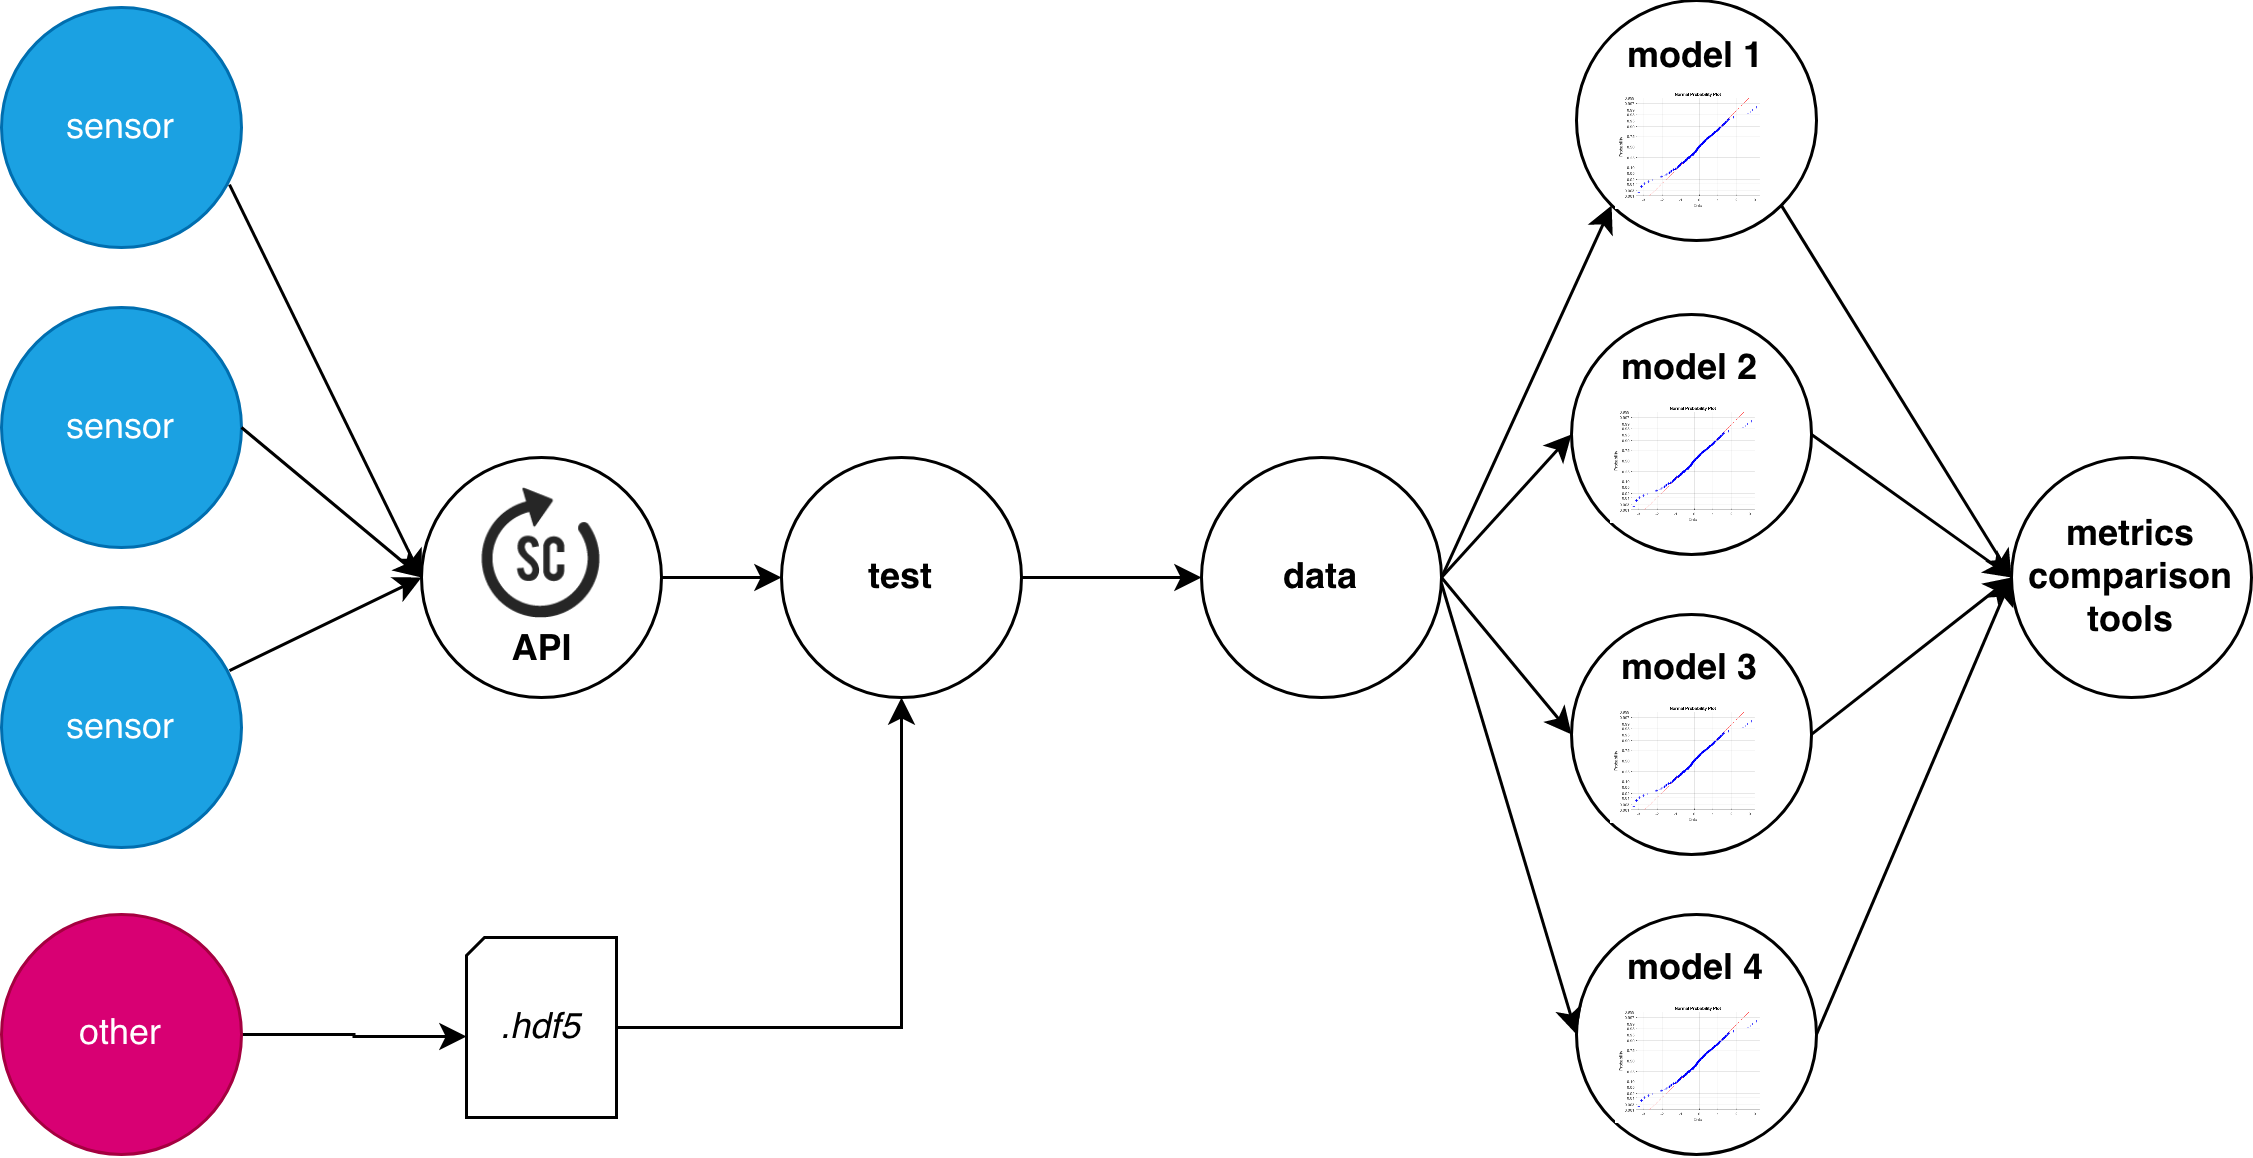

The diagram above was exported from draw.io. Its source (the exported page's mxGraphModel, read from the mxfile embedded in the PNG):
<mxGraphModel dx="1426" dy="808" grid="1" gridSize="10" guides="1" tooltips="1" connect="1" arrows="1" fold="1" page="1" pageScale="1" pageWidth="826" pageHeight="1169" background="#ffffff" math="0" shadow="0">
  <root>
    <mxCell id="0" />
    <mxCell id="1" parent="0" />
    <mxCell id="2" value="" style="ellipse;whiteSpace=wrap;html=1;aspect=fixed;" vertex="1" parent="1">
      <mxGeometry x="190.00000000000006" y="850" width="80" height="80" as="geometry" />
    </mxCell>
    <mxCell id="3" value="" style="group" vertex="1" connectable="0" parent="1">
      <mxGeometry x="190.00000000000006" y="850" width="80" height="80" as="geometry" />
    </mxCell>
    <mxCell id="4" value="" style="group" vertex="1" connectable="0" parent="3">
      <mxGeometry x="18" y="10" width="44" height="64" as="geometry" />
    </mxCell>
    <mxCell id="5" value="" style="shape=image;imageAspect=0;aspect=fixed;verticalLabelPosition=bottom;verticalAlign=top;fillColor=#FFFFFF;image=data:image/x-icon,(base64 omitted: 4128 chars);" vertex="1" parent="4">
      <mxGeometry width="44" height="44" as="geometry" />
    </mxCell>
    <mxCell id="6" value="API" style="text;html=1;align=center;verticalAlign=middle;resizable=0;points=[];autosize=1;fontStyle=1" vertex="1" parent="4">
      <mxGeometry x="2" y="44" width="40" height="20" as="geometry" />
    </mxCell>
    <mxCell id="7" value="test" style="ellipse;whiteSpace=wrap;html=1;aspect=fixed;fontStyle=1" vertex="1" parent="1">
      <mxGeometry x="310" y="850" width="80" height="80" as="geometry" />
    </mxCell>
    <mxCell id="8" style="edgeStyle=orthogonalEdgeStyle;rounded=0;orthogonalLoop=1;jettySize=auto;html=1;exitX=1;exitY=0.5;exitDx=0;exitDy=0;entryX=0;entryY=0.5;entryDx=0;entryDy=0;" edge="1" source="2" target="7" parent="1">
      <mxGeometry relative="1" as="geometry" />
    </mxCell>
    <mxCell id="9" value="sensor" style="ellipse;whiteSpace=wrap;html=1;aspect=fixed;fillColor=#1ba1e2;strokeColor=#006EAF;fontColor=#ffffff;" vertex="1" parent="1">
      <mxGeometry x="50" y="700" width="80" height="80" as="geometry" />
    </mxCell>
    <mxCell id="10" value="sensor" style="ellipse;whiteSpace=wrap;html=1;aspect=fixed;fillColor=#1ba1e2;strokeColor=#006EAF;fontColor=#ffffff;" vertex="1" parent="1">
      <mxGeometry x="50" y="800" width="80" height="80" as="geometry" />
    </mxCell>
    <mxCell id="11" value="sensor" style="ellipse;whiteSpace=wrap;html=1;aspect=fixed;fillColor=#1ba1e2;strokeColor=#006EAF;fontColor=#ffffff;" vertex="1" parent="1">
      <mxGeometry x="50" y="900" width="80" height="80" as="geometry" />
    </mxCell>
    <mxCell id="12" value="" style="endArrow=classic;html=1;entryX=0;entryY=0.5;entryDx=0;entryDy=0;exitX=0.95;exitY=0.263;exitDx=0;exitDy=0;exitPerimeter=0;" edge="1" source="11" target="2" parent="1">
      <mxGeometry width="50" height="50" relative="1" as="geometry">
        <mxPoint x="-60" y="1100" as="sourcePoint" />
        <mxPoint x="-10" y="1050" as="targetPoint" />
      </mxGeometry>
    </mxCell>
    <mxCell id="13" value="" style="endArrow=classic;html=1;entryX=0;entryY=0.5;entryDx=0;entryDy=0;exitX=1;exitY=0.5;exitDx=0;exitDy=0;" edge="1" source="10" target="2" parent="1">
      <mxGeometry width="50" height="50" relative="1" as="geometry">
        <mxPoint x="-60" y="1100" as="sourcePoint" />
        <mxPoint x="-10" y="1050" as="targetPoint" />
      </mxGeometry>
    </mxCell>
    <mxCell id="14" value="" style="endArrow=classic;html=1;entryX=0;entryY=0.5;entryDx=0;entryDy=0;exitX=0.95;exitY=0.738;exitDx=0;exitDy=0;exitPerimeter=0;" edge="1" source="9" target="2" parent="1">
      <mxGeometry width="50" height="50" relative="1" as="geometry">
        <mxPoint x="-60" y="1100" as="sourcePoint" />
        <mxPoint x="-10" y="1050" as="targetPoint" />
      </mxGeometry>
    </mxCell>
    <mxCell id="15" value="" style="edgeStyle=orthogonalEdgeStyle;rounded=0;orthogonalLoop=1;jettySize=auto;html=1;startArrow=classic;startFill=1;endArrow=none;endFill=0;entryX=1;entryY=0.5;entryDx=0;entryDy=0;" edge="1" source="16" target="7" parent="1">
      <mxGeometry relative="1" as="geometry">
        <mxPoint x="530" y="890" as="targetPoint" />
      </mxGeometry>
    </mxCell>
    <mxCell id="16" value="data" style="ellipse;whiteSpace=wrap;html=1;aspect=fixed;fontStyle=1" vertex="1" parent="1">
      <mxGeometry x="450" y="850" width="80" height="80" as="geometry" />
    </mxCell>
    <mxCell id="17" value="&lt;div&gt;model 3&lt;br&gt;&lt;/div&gt;&lt;div&gt;&lt;br&gt;&lt;/div&gt;&lt;div&gt;&lt;br&gt;&lt;/div&gt;&lt;div&gt;&lt;br&gt;&lt;/div&gt;" style="ellipse;whiteSpace=wrap;html=1;aspect=fixed;fillColor=#FFFFFF;fontStyle=1" vertex="1" parent="1">
      <mxGeometry x="573.34" y="902.31" width="80" height="80" as="geometry" />
    </mxCell>
    <mxCell id="18" value="metrics comparison tools" style="ellipse;whiteSpace=wrap;html=1;aspect=fixed;fillColor=#FFFFFF;fontStyle=1" vertex="1" parent="1">
      <mxGeometry x="720" y="850" width="80" height="80" as="geometry" />
    </mxCell>
    <mxCell id="19" value="" style="shape=image;imageAspect=0;aspect=fixed;verticalLabelPosition=bottom;verticalAlign=top;fillColor=#FFFFFF;image=https://www.mathworks.com/help/examples/risk/win64/OneFactorModelCalibrationExample_01.png;" vertex="1" parent="1">
      <mxGeometry x="586.6800000000001" y="932.31" width="53.33" height="40" as="geometry" />
    </mxCell>
    <mxCell id="20" value="&lt;div&gt;model 2&lt;/div&gt;&lt;div&gt;&lt;br&gt;&lt;/div&gt;&lt;div&gt;&lt;br&gt;&lt;/div&gt;&lt;div&gt;&lt;br&gt;&lt;/div&gt;" style="ellipse;whiteSpace=wrap;html=1;aspect=fixed;fillColor=#FFFFFF;fontStyle=1" vertex="1" parent="1">
      <mxGeometry x="573.34" y="802.31" width="80" height="80" as="geometry" />
    </mxCell>
    <mxCell id="21" value="" style="shape=image;imageAspect=0;aspect=fixed;verticalLabelPosition=bottom;verticalAlign=top;fillColor=#FFFFFF;image=https://www.mathworks.com/help/examples/risk/win64/OneFactorModelCalibrationExample_01.png;" vertex="1" parent="1">
      <mxGeometry x="586.6800000000001" y="832.31" width="53.33" height="40" as="geometry" />
    </mxCell>
    <mxCell id="22" value="&lt;div&gt;model 4&lt;br&gt;&lt;/div&gt;&lt;div&gt;&lt;br&gt;&lt;/div&gt;&lt;div&gt;&lt;br&gt;&lt;/div&gt;&lt;div&gt;&lt;br&gt;&lt;/div&gt;" style="ellipse;whiteSpace=wrap;html=1;aspect=fixed;fillColor=#FFFFFF;fontStyle=1" vertex="1" parent="1">
      <mxGeometry x="575" y="1002.31" width="80" height="80" as="geometry" />
    </mxCell>
    <mxCell id="23" value="" style="shape=image;imageAspect=0;aspect=fixed;verticalLabelPosition=bottom;verticalAlign=top;fillColor=#FFFFFF;image=https://www.mathworks.com/help/examples/risk/win64/OneFactorModelCalibrationExample_01.png;" vertex="1" parent="1">
      <mxGeometry x="588.34" y="1032.31" width="53.33" height="40" as="geometry" />
    </mxCell>
    <mxCell id="24" value="&lt;div&gt;model 1&lt;br&gt;&lt;/div&gt;&lt;div&gt;&lt;br&gt;&lt;/div&gt;&lt;div&gt;&lt;br&gt;&lt;/div&gt;&lt;div&gt;&lt;br&gt;&lt;/div&gt;" style="ellipse;whiteSpace=wrap;html=1;aspect=fixed;fillColor=#FFFFFF;fontStyle=1" vertex="1" parent="1">
      <mxGeometry x="575" y="697.69" width="80" height="80" as="geometry" />
    </mxCell>
    <mxCell id="25" value="" style="shape=image;imageAspect=0;aspect=fixed;verticalLabelPosition=bottom;verticalAlign=top;fillColor=#FFFFFF;image=https://www.mathworks.com/help/examples/risk/win64/OneFactorModelCalibrationExample_01.png;" vertex="1" parent="1">
      <mxGeometry x="588.34" y="727.69" width="53.33" height="40" as="geometry" />
    </mxCell>
    <mxCell id="26" value="" style="endArrow=classic;html=1;entryX=0;entryY=1;entryDx=0;entryDy=0;exitX=1;exitY=0.5;exitDx=0;exitDy=0;" edge="1" source="16" target="24" parent="1">
      <mxGeometry width="50" height="50" relative="1" as="geometry">
        <mxPoint x="510" y="832.31" as="sourcePoint" />
        <mxPoint x="560" y="782.31" as="targetPoint" />
      </mxGeometry>
    </mxCell>
    <mxCell id="27" value="" style="endArrow=classic;html=1;entryX=0;entryY=0.5;entryDx=0;entryDy=0;exitX=1;exitY=0.5;exitDx=0;exitDy=0;" edge="1" source="16" target="20" parent="1">
      <mxGeometry width="50" height="50" relative="1" as="geometry">
        <mxPoint x="528.2842712474621" y="871.7157287525379" as="sourcePoint" />
        <mxPoint x="596.7157287525379" y="775.9742712474622" as="targetPoint" />
      </mxGeometry>
    </mxCell>
    <mxCell id="28" value="" style="endArrow=classic;html=1;entryX=0;entryY=0.5;entryDx=0;entryDy=0;exitX=1;exitY=0.5;exitDx=0;exitDy=0;" edge="1" source="16" target="17" parent="1">
      <mxGeometry width="50" height="50" relative="1" as="geometry">
        <mxPoint x="538.2842712474621" y="881.7157287525379" as="sourcePoint" />
        <mxPoint x="606.7157287525379" y="785.9742712474622" as="targetPoint" />
      </mxGeometry>
    </mxCell>
    <mxCell id="29" value="" style="endArrow=classic;html=1;entryX=0;entryY=0.5;entryDx=0;entryDy=0;" edge="1" target="22" parent="1">
      <mxGeometry width="50" height="50" relative="1" as="geometry">
        <mxPoint x="530" y="892" as="sourcePoint" />
        <mxPoint x="616.7157287525379" y="795.9742712474622" as="targetPoint" />
      </mxGeometry>
    </mxCell>
    <mxCell id="30" value="" style="endArrow=classic;html=1;entryX=0;entryY=0.5;entryDx=0;entryDy=0;exitX=1;exitY=1;exitDx=0;exitDy=0;" edge="1" source="24" target="18" parent="1">
      <mxGeometry width="50" height="50" relative="1" as="geometry">
        <mxPoint x="540" y="900" as="sourcePoint" />
        <mxPoint x="596.7157287525379" y="775.9742712474622" as="targetPoint" />
      </mxGeometry>
    </mxCell>
    <mxCell id="31" value="" style="endArrow=classic;html=1;exitX=1;exitY=0.5;exitDx=0;exitDy=0;" edge="1" source="20" parent="1">
      <mxGeometry width="50" height="50" relative="1" as="geometry">
        <mxPoint x="653.2842712474621" y="775.9742712474622" as="sourcePoint" />
        <mxPoint x="720" y="890" as="targetPoint" />
      </mxGeometry>
    </mxCell>
    <mxCell id="32" value="" style="endArrow=classic;html=1;exitX=1;exitY=0.5;exitDx=0;exitDy=0;" edge="1" source="17" parent="1">
      <mxGeometry width="50" height="50" relative="1" as="geometry">
        <mxPoint x="663.2842712474621" y="785.9742712474622" as="sourcePoint" />
        <mxPoint x="720" y="890" as="targetPoint" />
      </mxGeometry>
    </mxCell>
    <mxCell id="33" value="" style="endArrow=classic;html=1;entryX=0;entryY=0.5;entryDx=0;entryDy=0;exitX=1;exitY=0.5;exitDx=0;exitDy=0;" edge="1" source="22" target="18" parent="1">
      <mxGeometry width="50" height="50" relative="1" as="geometry">
        <mxPoint x="673.2842712474621" y="795.9742712474622" as="sourcePoint" />
        <mxPoint x="750" y="920" as="targetPoint" />
      </mxGeometry>
    </mxCell>
    <mxCell id="34" style="edgeStyle=orthogonalEdgeStyle;rounded=0;orthogonalLoop=1;jettySize=auto;html=1;exitX=1;exitY=0.5;exitDx=0;exitDy=0;entryX=0;entryY=0;entryDx=0;entryDy=33;entryPerimeter=0;startArrow=none;startFill=0;endArrow=classic;endFill=1;" edge="1" source="35" target="37" parent="1">
      <mxGeometry relative="1" as="geometry" />
    </mxCell>
    <mxCell id="35" value="other" style="ellipse;whiteSpace=wrap;html=1;aspect=fixed;fillColor=#d80073;strokeColor=#A50040;fontColor=#ffffff;" vertex="1" parent="1">
      <mxGeometry x="50" y="1002.31" width="80" height="80" as="geometry" />
    </mxCell>
    <mxCell id="36" style="edgeStyle=orthogonalEdgeStyle;rounded=0;orthogonalLoop=1;jettySize=auto;html=1;exitX=1;exitY=0.5;exitDx=0;exitDy=0;exitPerimeter=0;entryX=0.5;entryY=1;entryDx=0;entryDy=0;startArrow=none;startFill=0;endArrow=classic;endFill=1;" edge="1" source="37" target="7" parent="1">
      <mxGeometry relative="1" as="geometry" />
    </mxCell>
    <mxCell id="37" value="&lt;i&gt;.hdf5&lt;/i&gt;" style="shape=card;whiteSpace=wrap;html=1;size=6;" vertex="1" parent="1">
      <mxGeometry x="205" y="1010" width="50" height="60" as="geometry" />
    </mxCell>
  </root>
</mxGraphModel>